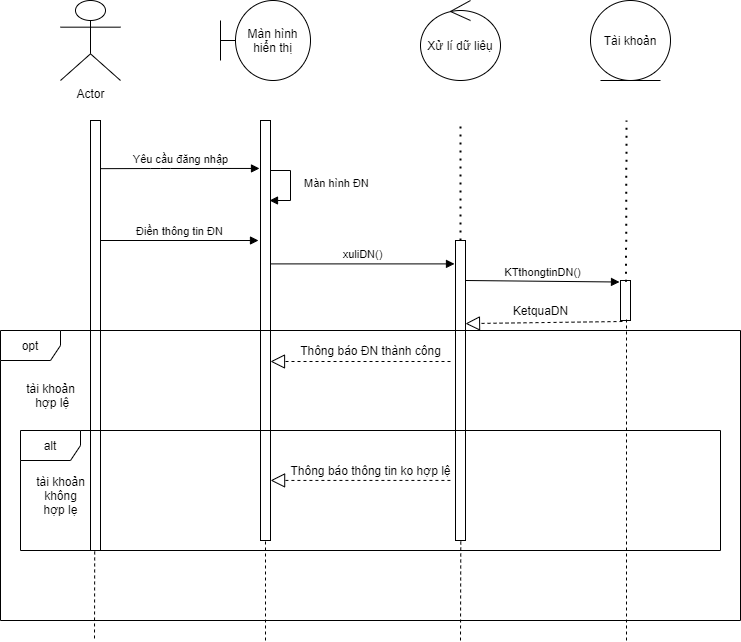

The diagram above was exported from draw.io. Its source (the exported page's mxGraphModel, read from the mxfile embedded in the PNG):
<mxGraphModel dx="852" dy="494" grid="1" gridSize="10" guides="1" tooltips="1" connect="1" arrows="1" fold="1" page="1" pageScale="1" pageWidth="850" pageHeight="1100" math="0" shadow="0">
  <root>
    <mxCell id="0" />
    <mxCell id="1" parent="0" />
    <mxCell id="YB3I0qirxYTqFu3WQIY7-1" value="Actor" style="shape=umlActor;verticalLabelPosition=bottom;verticalAlign=top;html=1;" parent="1" vertex="1">
      <mxGeometry x="80" y="80" width="60" height="80" as="geometry" />
    </mxCell>
    <mxCell id="YB3I0qirxYTqFu3WQIY7-2" value="Màn hình&lt;br&gt;hiển thị" style="shape=umlBoundary;whiteSpace=wrap;html=1;" parent="1" vertex="1">
      <mxGeometry x="240" y="80" width="90" height="80" as="geometry" />
    </mxCell>
    <mxCell id="YB3I0qirxYTqFu3WQIY7-3" value="Xử lí dữ liêụ" style="ellipse;shape=umlControl;whiteSpace=wrap;html=1;" parent="1" vertex="1">
      <mxGeometry x="440" y="80" width="80" height="80" as="geometry" />
    </mxCell>
    <mxCell id="YB3I0qirxYTqFu3WQIY7-4" value="Tài khoản" style="ellipse;shape=umlEntity;whiteSpace=wrap;html=1;" parent="1" vertex="1">
      <mxGeometry x="610" y="80" width="80" height="80" as="geometry" />
    </mxCell>
    <mxCell id="YB3I0qirxYTqFu3WQIY7-5" value="" style="html=1;points=[];perimeter=orthogonalPerimeter;" parent="1" vertex="1">
      <mxGeometry x="110" y="200" width="10" height="430" as="geometry" />
    </mxCell>
    <mxCell id="YB3I0qirxYTqFu3WQIY7-7" value="Yêu cầu đăng nhập" style="html=1;verticalAlign=bottom;endArrow=block;exitX=1;exitY=0.112;exitDx=0;exitDy=0;exitPerimeter=0;entryX=-0.1;entryY=0.137;entryDx=0;entryDy=0;entryPerimeter=0;" parent="1" source="YB3I0qirxYTqFu3WQIY7-5" edge="1">
      <mxGeometry width="80" relative="1" as="geometry">
        <mxPoint x="320" y="310" as="sourcePoint" />
        <mxPoint x="279" y="247.95000000000005" as="targetPoint" />
        <Array as="points">
          <mxPoint x="180" y="248" />
        </Array>
      </mxGeometry>
    </mxCell>
    <mxCell id="YB3I0qirxYTqFu3WQIY7-15" value="" style="html=1;points=[];perimeter=orthogonalPerimeter;" parent="1" vertex="1">
      <mxGeometry x="280" y="200" width="10" height="420" as="geometry" />
    </mxCell>
    <mxCell id="YB3I0qirxYTqFu3WQIY7-16" value="Màn hình ĐN" style="edgeStyle=orthogonalEdgeStyle;html=1;align=left;spacingLeft=2;endArrow=block;rounded=0;" parent="1" edge="1">
      <mxGeometry x="0.1755" y="10" relative="1" as="geometry">
        <mxPoint x="290" y="270" as="sourcePoint" />
        <Array as="points">
          <mxPoint x="290" y="250" />
          <mxPoint x="310" y="250" />
          <mxPoint x="310" y="280" />
          <mxPoint x="289" y="280" />
        </Array>
        <mxPoint x="289" y="280" as="targetPoint" />
        <mxPoint as="offset" />
      </mxGeometry>
    </mxCell>
    <mxCell id="YB3I0qirxYTqFu3WQIY7-17" value="Điền thông tin ĐN" style="html=1;verticalAlign=bottom;endArrow=block;" parent="1" edge="1">
      <mxGeometry width="80" relative="1" as="geometry">
        <mxPoint x="120" y="320" as="sourcePoint" />
        <mxPoint x="278" y="320" as="targetPoint" />
      </mxGeometry>
    </mxCell>
    <mxCell id="YB3I0qirxYTqFu3WQIY7-18" value="" style="endArrow=none;dashed=1;html=1;dashPattern=1 3;strokeWidth=2;" parent="1" edge="1">
      <mxGeometry width="50" height="50" relative="1" as="geometry">
        <mxPoint x="480" y="320" as="sourcePoint" />
        <mxPoint x="480" y="200" as="targetPoint" />
      </mxGeometry>
    </mxCell>
    <mxCell id="YB3I0qirxYTqFu3WQIY7-19" value="" style="html=1;points=[];perimeter=orthogonalPerimeter;" parent="1" vertex="1">
      <mxGeometry x="475" y="320" width="10" height="300" as="geometry" />
    </mxCell>
    <mxCell id="YB3I0qirxYTqFu3WQIY7-20" value="xuliDN()" style="html=1;verticalAlign=bottom;endArrow=block;entryX=-0.1;entryY=0.078;entryDx=0;entryDy=0;entryPerimeter=0;" parent="1" source="YB3I0qirxYTqFu3WQIY7-15" target="YB3I0qirxYTqFu3WQIY7-19" edge="1">
      <mxGeometry width="80" relative="1" as="geometry">
        <mxPoint x="320" y="310" as="sourcePoint" />
        <mxPoint x="470" y="339" as="targetPoint" />
      </mxGeometry>
    </mxCell>
    <mxCell id="YB3I0qirxYTqFu3WQIY7-21" value="" style="html=1;points=[];perimeter=orthogonalPerimeter;" parent="1" vertex="1">
      <mxGeometry x="640" y="360" width="10" height="40" as="geometry" />
    </mxCell>
    <mxCell id="YB3I0qirxYTqFu3WQIY7-23" value="KTthongtinDN()" style="html=1;verticalAlign=bottom;endArrow=block;entryX=-0.1;entryY=0.038;entryDx=0;entryDy=0;entryPerimeter=0;" parent="1" target="YB3I0qirxYTqFu3WQIY7-21" edge="1">
      <mxGeometry width="80" relative="1" as="geometry">
        <mxPoint x="485" y="360" as="sourcePoint" />
        <mxPoint x="565" y="360" as="targetPoint" />
      </mxGeometry>
    </mxCell>
    <mxCell id="YB3I0qirxYTqFu3WQIY7-24" value="opt" style="shape=umlFrame;whiteSpace=wrap;html=1;" parent="1" vertex="1">
      <mxGeometry x="20" y="410" width="740" height="290" as="geometry" />
    </mxCell>
    <mxCell id="YB3I0qirxYTqFu3WQIY7-27" value="" style="endArrow=block;dashed=1;endFill=0;endSize=12;html=1;exitX=0.2;exitY=1.025;exitDx=0;exitDy=0;exitPerimeter=0;entryX=1;entryY=0.277;entryDx=0;entryDy=0;entryPerimeter=0;" parent="1" source="YB3I0qirxYTqFu3WQIY7-21" target="YB3I0qirxYTqFu3WQIY7-19" edge="1">
      <mxGeometry width="160" relative="1" as="geometry">
        <mxPoint x="490" y="399.5" as="sourcePoint" />
        <mxPoint x="490" y="400" as="targetPoint" />
      </mxGeometry>
    </mxCell>
    <mxCell id="YB3I0qirxYTqFu3WQIY7-28" value="KetquaDN" style="text;html=1;align=center;verticalAlign=middle;resizable=0;points=[];autosize=1;" parent="1" vertex="1">
      <mxGeometry x="525" y="380" width="70" height="20" as="geometry" />
    </mxCell>
    <mxCell id="YB3I0qirxYTqFu3WQIY7-30" value="tài khoản&lt;br&gt;&amp;nbsp;hợp lệ" style="text;html=1;align=center;verticalAlign=middle;resizable=0;points=[];autosize=1;" parent="1" vertex="1">
      <mxGeometry x="40" y="460" width="60" height="30" as="geometry" />
    </mxCell>
    <mxCell id="YB3I0qirxYTqFu3WQIY7-31" value="" style="endArrow=block;dashed=1;endFill=0;endSize=12;html=1;" parent="1" edge="1">
      <mxGeometry width="160" relative="1" as="geometry">
        <mxPoint x="470" y="441" as="sourcePoint" />
        <mxPoint x="290" y="441" as="targetPoint" />
      </mxGeometry>
    </mxCell>
    <mxCell id="YB3I0qirxYTqFu3WQIY7-32" value="Thông báo ĐN thành công" style="text;html=1;align=center;verticalAlign=middle;resizable=0;points=[];autosize=1;" parent="1" vertex="1">
      <mxGeometry x="310" y="420" width="160" height="20" as="geometry" />
    </mxCell>
    <mxCell id="YB3I0qirxYTqFu3WQIY7-36" value="" style="endArrow=block;dashed=1;endFill=0;endSize=12;html=1;exitX=0.608;exitY=0.517;exitDx=0;exitDy=0;exitPerimeter=0;entryX=0.365;entryY=0.517;entryDx=0;entryDy=0;entryPerimeter=0;" parent="1" source="YB3I0qirxYTqFu3WQIY7-24" target="YB3I0qirxYTqFu3WQIY7-24" edge="1">
      <mxGeometry width="160" relative="1" as="geometry">
        <mxPoint x="250" y="510" as="sourcePoint" />
        <mxPoint x="410" y="510" as="targetPoint" />
      </mxGeometry>
    </mxCell>
    <mxCell id="YB3I0qirxYTqFu3WQIY7-37" value="Thông báo thông tin ko hợp lệ" style="text;html=1;align=center;verticalAlign=middle;resizable=0;points=[];autosize=1;" parent="1" vertex="1">
      <mxGeometry x="300" y="540" width="180" height="20" as="geometry" />
    </mxCell>
    <mxCell id="YB3I0qirxYTqFu3WQIY7-38" value="alt" style="shape=umlFrame;whiteSpace=wrap;html=1;" parent="1" vertex="1">
      <mxGeometry x="40" y="510" width="700" height="120" as="geometry" />
    </mxCell>
    <mxCell id="YB3I0qirxYTqFu3WQIY7-39" value="tài khoản&lt;br&gt;không&lt;br&gt;hợp lẹ" style="text;html=1;align=center;verticalAlign=middle;resizable=0;points=[];autosize=1;" parent="1" vertex="1">
      <mxGeometry x="50" y="550" width="60" height="50" as="geometry" />
    </mxCell>
    <mxCell id="YB3I0qirxYTqFu3WQIY7-42" value="" style="endArrow=none;dashed=1;html=1;dashPattern=1 3;strokeWidth=2;exitX=0.553;exitY=0.029;exitDx=0;exitDy=0;exitPerimeter=0;" parent="1" source="YB3I0qirxYTqFu3WQIY7-21" edge="1">
      <mxGeometry width="50" height="50" relative="1" as="geometry">
        <mxPoint x="640" y="350" as="sourcePoint" />
        <mxPoint x="646" y="200" as="targetPoint" />
      </mxGeometry>
    </mxCell>
    <mxCell id="YB3I0qirxYTqFu3WQIY7-44" value="" style="endArrow=none;dashed=1;html=1;" parent="1" edge="1">
      <mxGeometry width="50" height="50" relative="1" as="geometry">
        <mxPoint x="646" y="720" as="sourcePoint" />
        <mxPoint x="646" y="399" as="targetPoint" />
        <Array as="points" />
      </mxGeometry>
    </mxCell>
    <mxCell id="YB3I0qirxYTqFu3WQIY7-45" value="" style="endArrow=none;dashed=1;html=1;exitX=0.106;exitY=1.008;exitDx=0;exitDy=0;exitPerimeter=0;" parent="1" source="YB3I0qirxYTqFu3WQIY7-38" edge="1">
      <mxGeometry width="50" height="50" relative="1" as="geometry">
        <mxPoint x="230" y="510" as="sourcePoint" />
        <mxPoint x="114" y="720" as="targetPoint" />
      </mxGeometry>
    </mxCell>
    <mxCell id="YB3I0qirxYTqFu3WQIY7-46" value="" style="endArrow=none;dashed=1;html=1;" parent="1" edge="1">
      <mxGeometry width="50" height="50" relative="1" as="geometry">
        <mxPoint x="285" y="720" as="sourcePoint" />
        <mxPoint x="285" y="620" as="targetPoint" />
      </mxGeometry>
    </mxCell>
    <mxCell id="YB3I0qirxYTqFu3WQIY7-47" value="" style="endArrow=none;dashed=1;html=1;entryX=0.629;entryY=0.917;entryDx=0;entryDy=0;entryPerimeter=0;" parent="1" target="YB3I0qirxYTqFu3WQIY7-38" edge="1">
      <mxGeometry width="50" height="50" relative="1" as="geometry">
        <mxPoint x="480" y="720" as="sourcePoint" />
        <mxPoint x="330" y="520" as="targetPoint" />
      </mxGeometry>
    </mxCell>
  </root>
</mxGraphModel>